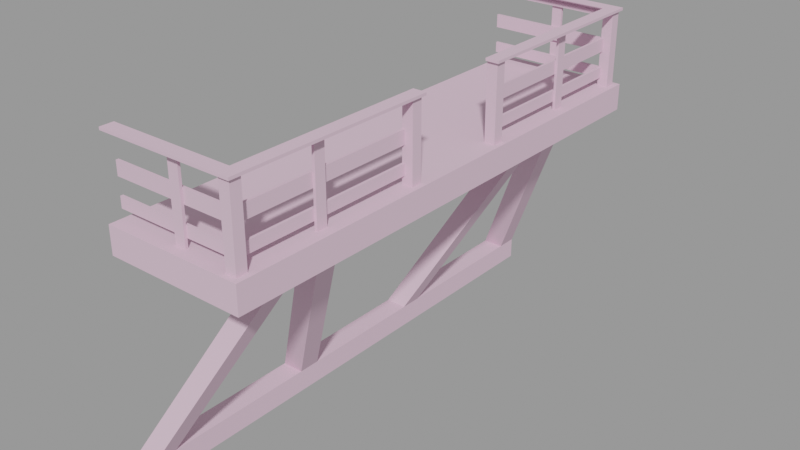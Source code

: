 # Source: truss004.blend  (saved by Blender 2.92.15; exported with 4.5.12 LTS)
import bpy
from mathutils import Matrix  # noqa: F401  (used for matrix-valued properties, if any)

bpy.ops.wm.read_factory_settings(use_empty=True)
scene = bpy.context.scene
scene.name = 'truss004.qc'

# ---- collections
col_truss004 = bpy.data.collections.new('truss004'); scene.collection.children.link(col_truss004)

# ---- materials (node trees are filled in below, after node groups)
mat_truss004 = bpy.data.materials.new('truss004')
mat_truss004.use_transparent_shadow = False
mat_truss004.diffuse_color = (0.7455, 0.5192, 0.6501, 1.0)

# ---- material node trees

# ---- meshes
me_truss004_reference = bpy.data.meshes.new('truss004_reference')
me_truss004_reference.from_pydata([(100.0, 180.0, 232.0), (92.0, 180.0, 176.0), (100.0, 180.0, 176.0), (92.0, 180.0, 232.0), (-8e-06, 180.0, 212.0), (92.0, 180.0, 202.0), (92.0, 180.0, 212.0), (-8e-06, 180.0, 202.0), (-8e-06, 182.0, 202.0), (92.0, 182.0, 202.0), (92.0, 182.0, 212.0), (-8e-06, 182.0, 212.0), (56.0, 184.0, 232.0), (56.0, 182.0, 176.0), (56.0, 184.0, 176.0), (56.0, 182.0, 232.0), (48.0, 184.0, 232.0), (48.0, 184.0, 176.0), (48.0, 182.0, 232.0), (48.0, 182.0, 176.0), (-8e-06, 182.0, 190.0), (92.0, 182.0, 182.0), (-8e-06, 182.0, 182.0), (92.0, 182.0, 190.0), (96.0, -124.0, 232.0), (96.0, -116.0, 176.0), (96.0, -116.0, 232.0), (96.0, -124.0, 176.0), (-8e-06, 180.0, 190.0), (92.0, 180.0, 182.0), (92.0, 180.0, 190.0), (-8e-06, 180.0, 182.0), (-8e-06, 182.0, 232.0), (92.0, 182.0, 228.0), (-8e-06, 182.0, 228.0), (92.0, 182.0, 232.0), (94.0, -116.0, 176.0), (94.0, -124.0, 232.0), (94.0, -116.0, 232.0), (94.0, -124.0, 176.0), (-8e-06, 180.0, 232.0), (92.0, 180.0, 228.0), (-8e-06, 180.0, 228.0), (-8e-06, 190.0, 234.0), (92.0, 190.0, 232.0), (-8e-06, 190.0, 232.0), (92.0, 190.0, 234.0), (-8e-06, 180.0, 234.0), (92.0, 180.0, 234.0), (16.0, -184.0, 156.0), (-8e-06, 184.0, 156.0), (16.0, 184.0, 156.0), (8e-06, -184.0, 156.0), (92.0, -38.0, 232.0), (92.0, -46.0, 176.0), (92.0, -46.0, 232.0), (92.0, -38.0, 176.0), (16.0, -184.0, 172.0), (16.0, 184.0, 172.0), (80.0, -120.0, 172.0), (16.0, -176.0, 16.0), (8e-06, -176.0, 16.0), (96.0, -120.0, 172.0), (16.0, -192.0, 16.0), (96.0, -136.0, 172.0), (80.0, -136.0, 172.0), (8e-06, -192.0, 16.0), (104.0, -184.0, 156.0), (8e-06, -192.0, 156.0), (104.0, -192.0, 156.0), (104.0, -184.0, 172.0), (104.0, -192.0, 172.0), (8e-06, -192.0, 172.0), (100.0, -46.0, 176.0), (100.0, -38.0, 232.0), (100.0, -46.0, 232.0), (100.0, -38.0, 176.0), (8e-06, -184.0, 172.0), (16.0, 192.0, 16.0), (-8e-06, 192.0, 8e-06), (-8e-06, 192.0, 16.0), (16.0, 192.0, 8e-06), (16.0, -192.0, 16.0), (16.0, -192.0, -8e-06), (8e-06, -192.0, -8e-06), (104.0, 192.0, 172.0), (8e-06, -192.0, 172.0), (-8e-06, 192.0, 172.0), (104.0, -192.0, 172.0), (104.0, 192.0, 176.0), (104.0, -192.0, 176.0), (8e-06, -192.0, 176.0), (-8e-06, 192.0, 176.0), (104.0, 192.0, 156.0), (-8e-06, 192.0, 156.0), (104.0, 184.0, 156.0), (104.0, 184.0, 172.0), (-8e-06, 184.0, 172.0), (96.0, 184.0, 156.0), (104.0, -184.0, 156.0), (96.0, -184.0, 156.0), (104.0, 184.0, 156.0), (96.0, -184.0, 172.0), (96.0, 184.0, 172.0), (104.0, -184.0, 172.0), (104.0, 184.0, 172.0), (92.0, -46.0, 190.0), (94.0, -180.0, 190.0), (94.0, -46.0, 190.0), (92.0, -180.0, 190.0), (8e-06, -190.0, 232.0), (92.0, -190.0, 234.0), (8e-06, -190.0, 234.0), (92.0, -190.0, 232.0), (92.0, -180.0, 234.0), (8e-06, -180.0, 234.0), (8e-06, -180.0, 232.0), (92.0, -180.0, 232.0), (8e-06, -182.0, 202.0), (92.0, -182.0, 212.0), (8e-06, -182.0, 212.0), (92.0, -182.0, 202.0), (92.0, -180.0, 182.0), (94.0, -46.0, 182.0), (94.0, -180.0, 182.0), (92.0, -46.0, 182.0), (92.0, -180.0, 212.0), (8e-06, -180.0, 202.0), (8e-06, -180.0, 212.0), (92.0, -180.0, 202.0), (8e-06, -182.0, 182.0), (92.0, -182.0, 190.0), (8e-06, -182.0, 190.0), (92.0, -182.0, 182.0), (8e-06, -180.0, 182.0), (8e-06, -180.0, 190.0), (100.0, -180.0, 176.0), (100.0, -180.0, 232.0), (92.0, -180.0, 176.0), (100.0, -188.0, 176.0), (100.0, -188.0, 232.0), (92.0, -188.0, 176.0), (92.0, -188.0, 232.0), (8e-06, -182.0, 228.0), (92.0, -182.0, 232.0), (8e-06, -182.0, 232.0), (92.0, -182.0, 228.0), (8e-06, -180.0, 228.0), (92.0, -180.0, 228.0), (56.0, -184.0, 176.0), (56.0, -182.0, 232.0), (56.0, -184.0, 232.0), (56.0, -182.0, 176.0), (48.0, -184.0, 176.0), (48.0, -184.0, 232.0), (48.0, -182.0, 176.0), (48.0, -182.0, 232.0), (-8e-06, 176.0, 16.0), (96.0, 120.0, 172.0), (80.0, 120.0, 172.0), (16.0, 176.0, 16.0), (96.0, 136.0, 172.0), (16.0, 192.0, 16.0), (80.0, 136.0, 172.0), (3e-06, -64.0, 16.0), (16.0, -64.0, 16.0), (96.0, -104.0, 172.0), (16.0, -48.0, 16.0), (2e-06, -48.0, 16.0), (80.0, -104.0, 172.0), (16.0, 64.0, 16.0), (-3e-06, 64.0, 16.0), (16.0, 48.0, 16.0), (96.0, 104.0, 172.0), (80.0, 104.0, 172.0), (-2e-06, 48.0, 16.0), (100.0, 38.0, 232.0), (92.0, 38.0, 176.0), (100.0, 38.0, 176.0), (92.0, 38.0, 232.0), (100.0, 46.0, 232.0), (100.0, 46.0, 176.0), (92.0, 46.0, 232.0), (92.0, 46.0, 176.0), (92.0, 36.0, 234.0), (92.0, 36.0, 232.0), (102.0, 190.0, 234.0), (102.0, 190.0, 232.0), (102.0, 36.0, 234.0), (102.0, 36.0, 232.0), (92.0, 46.0, 228.0), (92.0, -46.0, 212.0), (94.0, -180.0, 212.0), (94.0, -46.0, 212.0), (94.0, 46.0, 232.0), (94.0, 180.0, 228.0), (94.0, 180.0, 232.0), (94.0, 46.0, 228.0), (92.0, 46.0, 212.0), (92.0, 46.0, 202.0), (94.0, -46.0, 202.0), (94.0, -180.0, 202.0), (92.0, -46.0, 202.0), (94.0, 46.0, 212.0), (94.0, 180.0, 202.0), (94.0, 180.0, 212.0), (94.0, 46.0, 202.0), (92.0, 46.0, 190.0), (92.0, 46.0, 182.0), (94.0, 46.0, 190.0), (94.0, 180.0, 182.0), (94.0, 180.0, 190.0), (94.0, 46.0, 182.0), (94.0, 124.0, 232.0), (96.0, 124.0, 176.0), (94.0, 124.0, 176.0), (96.0, 124.0, 232.0), (94.0, 116.0, 232.0), (94.0, 116.0, 176.0), (96.0, 116.0, 232.0), (96.0, 116.0, 176.0), (92.0, -36.0, 232.0), (92.0, -36.0, 234.0), (102.0, -190.0, 232.0), (102.0, -190.0, 234.0), (102.0, -36.0, 232.0), (102.0, -36.0, 234.0), (92.0, -46.0, 228.0), (94.0, -180.0, 232.0), (94.0, -46.0, 228.0), (94.0, -46.0, 232.0), (94.0, -180.0, 228.0), (100.0, 188.0, 232.0), (100.0, 188.0, 176.0), (92.0, 188.0, 232.0), (92.0, 188.0, 176.0)], [], [(0, 1, 2), (0, 3, 1), (4, 5, 6), (4, 7, 5), (5, 8, 9), (5, 7, 8), (4, 10, 11), (4, 6, 10), (12, 13, 14), (12, 15, 13), (16, 14, 17), (16, 12, 14), (18, 13, 15), (18, 19, 13), (18, 17, 19), (18, 16, 17), (20, 21, 22), (20, 23, 21), (24, 25, 26), (24, 27, 25), (28, 29, 30), (28, 31, 29), (29, 22, 21), (29, 31, 22), (28, 23, 20), (28, 30, 23), (32, 33, 34), (32, 35, 33), (36, 37, 38), (36, 39, 37), (40, 41, 3), (40, 42, 41), (41, 34, 33), (41, 42, 34), (43, 44, 45), (43, 46, 44), (47, 46, 43), (47, 48, 46), (47, 3, 48), (47, 40, 3), (3, 45, 44), (3, 40, 45), (49, 50, 51), (49, 52, 50), (53, 54, 55), (53, 56, 54), (57, 51, 58), (57, 49, 51), (59, 60, 61), (59, 62, 60), (62, 63, 60), (62, 64, 63), (65, 63, 64), (65, 66, 63), (59, 66, 65), (59, 61, 66), (67, 68, 52), (67, 69, 68), (70, 69, 67), (70, 71, 69), (72, 69, 71), (72, 68, 69), (73, 74, 75), (73, 76, 74), (77, 67, 52), (77, 70, 67), (78, 79, 80), (78, 81, 79), (54, 75, 55), (54, 73, 75), (82, 81, 78), (82, 83, 81), (82, 80, 66), (82, 78, 80), (83, 79, 81), (83, 84, 79), (66, 83, 82), (66, 84, 83), (85, 86, 87), (85, 88, 86), (89, 88, 85), (89, 90, 88), (91, 88, 90), (91, 86, 88), (92, 90, 89), (92, 91, 90), (92, 85, 87), (92, 89, 85), (93, 50, 94), (93, 95, 50), (85, 95, 93), (85, 96, 95), (97, 95, 96), (97, 50, 95), (76, 53, 74), (76, 56, 53), (87, 93, 94), (87, 85, 93), (98, 99, 100), (98, 101, 99), (102, 98, 100), (102, 103, 98), (104, 101, 105), (104, 99, 101), (106, 107, 108), (106, 109, 107), (110, 111, 112), (110, 113, 111), (112, 114, 115), (112, 111, 114), (114, 116, 115), (114, 117, 116), (113, 116, 117), (113, 110, 116), (118, 119, 120), (118, 121, 119), (122, 123, 124), (122, 125, 123), (126, 127, 128), (126, 129, 127), (121, 127, 129), (121, 118, 127), (120, 126, 128), (120, 119, 126), (130, 131, 132), (130, 133, 131), (107, 123, 108), (107, 124, 123), (109, 134, 135), (109, 122, 134), (133, 134, 122), (133, 130, 134), (132, 109, 135), (132, 131, 109), (136, 117, 137), (136, 138, 117), (139, 137, 140), (139, 136, 137), (117, 141, 142), (117, 138, 141), (141, 140, 142), (141, 139, 140), (143, 144, 145), (143, 146, 144), (125, 109, 106), (125, 122, 109), (117, 147, 116), (117, 148, 147), (146, 147, 148), (146, 143, 147), (149, 150, 151), (149, 152, 150), (153, 151, 154), (153, 149, 151), (150, 155, 156), (150, 152, 155), (155, 154, 156), (155, 153, 154), (157, 158, 159), (157, 160, 158), (160, 161, 158), (160, 162, 161), (161, 80, 163), (161, 162, 80), (163, 157, 159), (163, 80, 157), (164, 62, 59), (164, 165, 62), (165, 166, 62), (165, 167, 166), (166, 168, 169), (166, 167, 168), (169, 164, 59), (169, 168, 164), (159, 170, 171), (159, 158, 170), (158, 172, 170), (158, 173, 172), (174, 172, 173), (174, 175, 172), (159, 175, 174), (159, 171, 175), (176, 177, 178), (176, 179, 177), (180, 178, 181), (180, 176, 178), (182, 177, 179), (182, 183, 177), (182, 181, 183), (182, 180, 181), (184, 44, 185), (184, 46, 44), (186, 44, 46), (186, 187, 44), (188, 187, 186), (188, 189, 187), (187, 185, 44), (187, 189, 185), (184, 189, 188), (184, 185, 189), (188, 46, 184), (188, 186, 46), (182, 41, 190), (182, 3, 41), (191, 192, 193), (191, 126, 192), (194, 195, 196), (194, 197, 195), (195, 190, 41), (195, 197, 190), (198, 5, 199), (198, 6, 5), (129, 200, 201), (129, 202, 200), (203, 204, 205), (203, 206, 204), (204, 199, 5), (204, 206, 199), (203, 6, 198), (203, 205, 6), (207, 29, 208), (207, 30, 29), (192, 200, 193), (192, 201, 200), (209, 210, 211), (209, 212, 210), (210, 208, 29), (210, 212, 208), (209, 30, 207), (209, 211, 30), (213, 214, 215), (213, 216, 214), (217, 215, 218), (217, 213, 215), (219, 214, 216), (219, 220, 214), (219, 218, 220), (219, 217, 218), (221, 111, 222), (221, 113, 111), (111, 223, 224), (111, 113, 223), (224, 225, 226), (224, 223, 225), (113, 225, 223), (113, 221, 225), (226, 221, 222), (226, 225, 221), (222, 224, 226), (222, 111, 224), (227, 117, 55), (227, 148, 117), (202, 126, 191), (202, 129, 126), (228, 229, 230), (228, 231, 229), (148, 229, 231), (148, 227, 229), (39, 24, 37), (39, 27, 24), (232, 2, 233), (232, 0, 2), (234, 1, 3), (234, 235, 1), (234, 233, 235), (234, 232, 233), (11, 9, 8), (11, 10, 9), (25, 38, 26), (25, 36, 38)])
me_truss004_reference.polygons.foreach_set('use_smooth', [True] * 270)
_k = set([(0, 2), (1, 3), (1, 234), (3, 41), (3, 45), (4, 6), (4, 10), (5, 6), (5, 7), (5, 8), (5, 198), (5, 199), (6, 198), (6, 203), (8, 9), (9, 11), (10, 11), (12, 14), (13, 15), (13, 18), (16, 17), (18, 19), (20, 21), (20, 23), (21, 22), (22, 29), (23, 28), (24, 25), (24, 27), (25, 26), (28, 30), (29, 30), (29, 31), (29, 207), (29, 208), (30, 207), (30, 209), (32, 33), (33, 34), (34, 41), (36, 38), (37, 39), (41, 42), (41, 190), (43, 44), (43, 46), (44, 45), (44, 46), (44, 185), (44, 187), (46, 47), (46, 184), (46, 186), (47, 48), (49, 51), (50, 95), (52, 67), (53, 54), (53, 56), (54, 55), (59, 61), (59, 62), (59, 66), (59, 164), (60, 62), (62, 165), (63, 64), (63, 65), (65, 66), (66, 82), (67, 69), (67, 70), (68, 69), (69, 71), (73, 75), (74, 76), (78, 80), (78, 81), (78, 82), (79, 81), (79, 83), (80, 161), (80, 163), (81, 83), (82, 83), (83, 84), (85, 87), (85, 88), (85, 89), (85, 92), (85, 93), (86, 88), (88, 90), (89, 90), (89, 92), (90, 91), (93, 94), (93, 95), (95, 96), (98, 100), (98, 102), (99, 101), (106, 107), (106, 109), (107, 108), (109, 122), (109, 125), (109, 132), (109, 135), (110, 111), (110, 113), (111, 112), (111, 113), (111, 222), (111, 224), (112, 114), (113, 116), (113, 221), (113, 223), (114, 115), (117, 138), (117, 141), (117, 147), (117, 148), (117, 227), (118, 119), (118, 121), (119, 120), (120, 126), (121, 127), (122, 123), (122, 125), (122, 134), (123, 124), (126, 128), (126, 129), (126, 191), (126, 202), (127, 129), (129, 200), (129, 202), (130, 131), (130, 133), (131, 132), (133, 134), (136, 137), (139, 140), (141, 142), (143, 144), (143, 146), (146, 147), (147, 148), (148, 227), (148, 229), (149, 151), (150, 152), (150, 155), (153, 154), (155, 156), (157, 159), (157, 163), (158, 159), (158, 160), (158, 170), (159, 171), (159, 175), (161, 162), (164, 169), (166, 167), (166, 168), (168, 169), (172, 173), (172, 174), (174, 175), (176, 178), (177, 179), (177, 182), (180, 181), (182, 183), (184, 185), (184, 188), (185, 189), (186, 187), (186, 188), (187, 189), (188, 189), (190, 195), (191, 192), (192, 193), (195, 197), (199, 204), (200, 201), (203, 205), (204, 206), (208, 210), (209, 211), (210, 212), (213, 215), (214, 216), (214, 219), (217, 218), (219, 220), (221, 222), (221, 225), (222, 226), (223, 224), (223, 225), (224, 226), (225, 226), (229, 231), (232, 233), (234, 235)])
me_truss004_reference.attributes.new('sharp_edge', 'BOOLEAN', 'EDGE').data.foreach_set('value', [ (min(e.vertices), max(e.vertices)) in _k for e in me_truss004_reference.edges])
_uv = me_truss004_reference.uv_layers.new(name='UVMap')
_uv.uv.foreach_set('vector', [0.9386, 0.356, 0.927, 0.2526, 0.9386, 0.2526, 0.9386, 0.356, 0.927, 0.356, 0.927, 0.2526, 0.6613, 0.01725, 0.6865, 0.2509, 0.6613, 0.2509, 0.6613, 0.01725, 0.6865, 0.01725, 0.6865, 0.2509, 0.6865, 0.2509, 0.6901, 0.01725, 0.6901, 0.2509, 0.6865, 0.2509, 0.6865, 0.01725, 0.6901, 0.01725, 0.6613, 0.01725, 0.6577, 0.2509, 0.6577, 0.01725, 0.6613, 0.01725, 0.6613, 0.2509, 0.6577, 0.2509, 0.971, 0.356, 0.9684, 0.2526, 0.971, 0.2526, 0.971, 0.356, 0.9684, 0.356, 0.9684, 0.2526, 0.9853, 0.356, 0.971, 0.2526, 0.9853, 0.2526, 0.9853, 0.356, 0.971, 0.356, 0.971, 0.2526, 0.9541, 0.356, 0.9684, 0.2526, 0.9684, 0.356, 0.9541, 0.356, 0.9541, 0.2526, 0.9684, 0.2526, 0.9541, 0.356, 0.9515, 0.2526, 0.9541, 0.2526, 0.9541, 0.356, 0.9515, 0.356, 0.9515, 0.2526, 0.7387, 0.01725, 0.7191, 0.2509, 0.7191, 0.01725, 0.7387, 0.01725, 0.7387, 0.2509, 0.7191, 0.2509, 0.7582, 0.356, 0.7725, 0.2526, 0.7725, 0.356, 0.7582, 0.356, 0.7582, 0.2526, 0.7725, 0.2526, 0.6958, 0.01725, 0.7154, 0.2509, 0.6958, 0.2509, 0.6958, 0.01725, 0.7154, 0.01725, 0.7154, 0.2509, 0.7154, 0.2509, 0.7191, 0.01725, 0.7191, 0.2509, 0.7154, 0.2509, 0.7154, 0.01725, 0.7191, 0.01725, 0.6958, 0.01725, 0.6922, 0.2509, 0.6922, 0.01725, 0.6958, 0.01725, 0.6958, 0.2509, 0.6922, 0.2509, 0.7759, 0.01725, 0.767, 0.2509, 0.767, 0.01725, 0.7759, 0.01725, 0.7759, 0.2509, 0.767, 0.2509, 0.7413, 0.2526, 0.7556, 0.356, 0.7413, 0.356, 0.7413, 0.2526, 0.7556, 0.2526, 0.7556, 0.356, 0.7796, 0.01725, 0.7885, 0.2509, 0.7796, 0.2509, 0.7796, 0.01725, 0.7885, 0.01725, 0.7885, 0.2509, 0.7885, 0.2509, 0.7923, 0.01725, 0.7923, 0.2509, 0.7885, 0.2509, 0.7885, 0.01725, 0.7923, 0.01725, 0.3966, 0.01725, 0.3929, 0.2509, 0.3929, 0.01725, 0.3966, 0.01725, 0.3966, 0.2509, 0.3929, 0.2509, 0.4217, 0.01725, 0.3966, 0.2509, 0.3966, 0.01725, 0.4217, 0.01725, 0.4217, 0.2509, 0.3966, 0.2509, 0.4217, 0.01725, 0.4253, 0.2509, 0.4217, 0.2509, 0.4217, 0.01725, 0.4253, 0.01725, 0.4253, 0.2509, 0.4253, 0.2509, 0.4505, 0.01725, 0.4505, 0.2509, 0.4253, 0.2509, 0.4253, 0.01725, 0.4505, 0.01725, 0.5656, 0.9933, 0.5445, 0.3764, 0.5656, 0.3764, 0.5656, 0.9933, 0.5445, 0.9933, 0.5445, 0.3764, 0.7737, 0.356, 0.7853, 0.2526, 0.7853, 0.356, 0.7737, 0.356, 0.7737, 0.2526, 0.7853, 0.2526, 0.5867, 0.9933, 0.5656, 0.3764, 0.5867, 0.3764, 0.5867, 0.9933, 0.5656, 0.9933, 0.5656, 0.3764, 0.4763, 0.9807, 0.4585, 0.7181, 0.4765, 0.7078, 0.4763, 0.9807, 0.4583, 0.991, 0.4585, 0.7181, 0.4583, 0.991, 0.439, 0.7109, 0.4585, 0.7181, 0.4583, 0.991, 0.4391, 0.9838, 0.439, 0.7109, 0.4212, 0.9735, 0.439, 0.7109, 0.4391, 0.9838, 0.4212, 0.9735, 0.421, 0.7006, 0.439, 0.7109, 0.4017, 0.9807, 0.421, 0.7006, 0.4212, 0.9735, 0.4017, 0.9807, 0.4018, 0.7078, 0.421, 0.7006, 0.393, 0.6972, 0.383, 0.519, 0.393, 0.519, 0.393, 0.6972, 0.383, 0.6972, 0.383, 0.519, 0.6227, 0.3562, 0.6109, 0.3324, 0.6227, 0.3324, 0.6227, 0.3562, 0.6109, 0.3562, 0.6109, 0.3324, 0.359, 0.519, 0.383, 0.6972, 0.359, 0.6972, 0.359, 0.519, 0.383, 0.519, 0.383, 0.6972, 0.7969, 0.2526, 0.8085, 0.356, 0.7969, 0.356, 0.7969, 0.2526, 0.8085, 0.2526, 0.8085, 0.356, 0.417, 0.519, 0.393, 0.6972, 0.393, 0.519, 0.417, 0.519, 0.417, 0.6972, 0.393, 0.6972, 0.6281, 0.3066, 0.6503, 0.2844, 0.6503, 0.3066, 0.6281, 0.3066, 0.6281, 0.2844, 0.6503, 0.2844, 0.7853, 0.2526, 0.7969, 0.356, 0.7853, 0.356, 0.7853, 0.2526, 0.7969, 0.2526, 0.7969, 0.356, 0.5215, 0.9933, 0.5013, 0.3764, 0.5215, 0.3764, 0.5215, 0.9933, 0.5013, 0.9933, 0.5013, 0.3764, 0.5215, 0.9933, 0.5417, 0.3764, 0.5417, 0.9933, 0.5215, 0.9933, 0.5215, 0.3764, 0.5417, 0.3764, 0.5013, 0.9933, 0.4812, 0.3764, 0.5013, 0.3764, 0.5013, 0.9933, 0.4812, 0.9933, 0.4812, 0.3764, 0.6281, 0.3314, 0.6503, 0.3092, 0.6503, 0.3314, 0.6281, 0.3314, 0.6281, 0.3092, 0.6503, 0.3092, 0.8152, 0.3764, 0.6482, 0.9933, 0.6482, 0.3764, 0.8152, 0.3764, 0.8152, 0.9933, 0.6482, 0.9933, 0.9887, 0.9933, 0.9951, 0.3764, 0.9951, 0.9933, 0.9887, 0.9933, 0.9887, 0.3764, 0.9951, 0.3764, 0.8181, 0.3735, 0.9855, 0.3671, 0.9855, 0.3735, 0.8181, 0.3735, 0.8181, 0.3671, 0.9855, 0.3671, 0.8185, 0.9933, 0.9856, 0.3764, 0.9856, 0.9933, 0.8185, 0.9933, 0.8185, 0.3764, 0.9856, 0.3764, 0.9855, 0.3658, 0.8181, 0.3593, 0.9855, 0.3593, 0.9855, 0.3658, 0.8181, 0.3658, 0.8181, 0.3593, 0.4534, 0.6972, 0.4434, 0.519, 0.4534, 0.519, 0.4534, 0.6972, 0.4434, 0.6972, 0.4434, 0.519, 0.6103, 0.3562, 0.5984, 0.3324, 0.6103, 0.3324, 0.6103, 0.3562, 0.5984, 0.3562, 0.5984, 0.3324, 0.4194, 0.519, 0.4434, 0.6972, 0.4194, 0.6972, 0.4194, 0.519, 0.4434, 0.519, 0.4434, 0.6972, 0.8085, 0.2526, 0.8202, 0.356, 0.8085, 0.356, 0.8085, 0.2526, 0.8202, 0.2526, 0.8202, 0.356, 0.4774, 0.519, 0.4534, 0.6972, 0.4534, 0.519, 0.4774, 0.519, 0.4774, 0.6972, 0.4534, 0.6972, 0.6122, 0.3764, 0.6221, 0.9933, 0.6122, 0.9933, 0.6122, 0.3764, 0.6221, 0.3764, 0.6221, 0.9933, 0.5888, 0.9933, 0.6122, 0.3764, 0.6122, 0.9933, 0.5888, 0.9933, 0.5888, 0.3764, 0.6122, 0.3764, 0.6456, 0.9933, 0.6221, 0.3764, 0.6455, 0.3764, 0.6456, 0.9933, 0.6221, 0.9933, 0.6221, 0.3764, 0.9221, 0.01725, 0.9196, 0.2509, 0.9196, 0.01725, 0.9221, 0.01725, 0.9221, 0.2509, 0.9196, 0.2509, 0.3664, 0.01725, 0.3628, 0.2509, 0.3628, 0.01725, 0.3664, 0.01725, 0.3664, 0.2509, 0.3628, 0.2509, 0.3628, 0.01725, 0.3377, 0.2509, 0.3377, 0.01725, 0.3628, 0.01725, 0.3628, 0.2509, 0.3377, 0.2509, 0.3377, 0.2509, 0.3341, 0.01725, 0.3377, 0.01725, 0.3377, 0.2509, 0.3341, 0.2509, 0.3341, 0.01725, 0.3664, 0.2509, 0.3916, 0.01725, 0.3916, 0.2509, 0.3664, 0.2509, 0.3664, 0.01725, 0.3916, 0.01725, 0.5789, 0.01725, 0.5537, 0.2509, 0.5537, 0.01725, 0.5789, 0.01725, 0.5789, 0.2509, 0.5537, 0.2509, 0.9356, 0.2509, 0.9381, 0.01725, 0.9381, 0.2509, 0.9356, 0.2509, 0.9356, 0.01725, 0.9381, 0.01725, 0.5501, 0.2509, 0.5249, 0.01725, 0.5501, 0.01725, 0.5501, 0.2509, 0.5249, 0.2509, 0.5249, 0.01725, 0.5789, 0.2509, 0.5825, 0.01725, 0.5825, 0.2509, 0.5789, 0.2509, 0.5789, 0.01725, 0.5825, 0.01725, 0.5537, 0.01725, 0.5501, 0.2509, 0.5501, 0.01725, 0.5537, 0.01725, 0.5537, 0.2509, 0.5501, 0.2509, 0.6076, 0.01725, 0.588, 0.2509, 0.588, 0.01725, 0.6076, 0.01725, 0.6076, 0.2509, 0.588, 0.2509, 0.9516, 0.2509, 0.9381, 0.01725, 0.9516, 0.01725, 0.9516, 0.2509, 0.9381, 0.2509, 0.9381, 0.01725, 0.6309, 0.2509, 0.6112, 0.01725, 0.6309, 0.01725, 0.6309, 0.2509, 0.6112, 0.2509, 0.6112, 0.01725, 0.6076, 0.2509, 0.6112, 0.01725, 0.6112, 0.2509, 0.6076, 0.2509, 0.6076, 0.01725, 0.6112, 0.01725, 0.588, 0.01725, 0.5844, 0.2509, 0.5844, 0.01725, 0.588, 0.01725, 0.588, 0.2509, 0.5844, 0.2509, 0.6913, 0.2526, 0.7029, 0.356, 0.6913, 0.356, 0.6913, 0.2526, 0.7029, 0.2526, 0.7029, 0.356, 0.6797, 0.2526, 0.6913, 0.356, 0.6797, 0.356, 0.6797, 0.2526, 0.6913, 0.2526, 0.6913, 0.356, 0.6565, 0.356, 0.6681, 0.2526, 0.6681, 0.356, 0.6565, 0.356, 0.6565, 0.2526, 0.6681, 0.2526, 0.6681, 0.2526, 0.6797, 0.356, 0.6681, 0.356, 0.6681, 0.2526, 0.6797, 0.2526, 0.6797, 0.356, 0.7621, 0.01725, 0.7532, 0.2509, 0.7532, 0.01725, 0.7621, 0.01725, 0.7621, 0.2509, 0.7532, 0.2509, 0.9356, 0.01725, 0.9221, 0.2509, 0.9221, 0.01725, 0.9356, 0.01725, 0.9356, 0.2509, 0.9221, 0.2509, 0.7495, 0.2509, 0.7406, 0.01725, 0.7495, 0.01725, 0.7495, 0.2509, 0.7406, 0.2509, 0.7406, 0.01725, 0.7621, 0.2509, 0.7658, 0.01725, 0.7658, 0.2509, 0.7621, 0.2509, 0.7621, 0.01725, 0.7658, 0.01725, 0.7212, 0.2526, 0.7239, 0.356, 0.7212, 0.356, 0.7212, 0.2526, 0.7239, 0.2526, 0.7239, 0.356, 0.707, 0.2526, 0.7212, 0.356, 0.707, 0.356, 0.707, 0.2526, 0.7212, 0.2526, 0.7212, 0.356, 0.7239, 0.356, 0.7382, 0.2526, 0.7382, 0.356, 0.7239, 0.356, 0.7239, 0.2526, 0.7382, 0.2526, 0.7043, 0.2526, 0.707, 0.356, 0.7043, 0.356, 0.7043, 0.2526, 0.707, 0.2526, 0.707, 0.356, 0.1898, 0.7078, 0.2079, 0.991, 0.1899, 0.9807, 0.1898, 0.7078, 0.2077, 0.7181, 0.2079, 0.991, 0.2077, 0.7181, 0.2271, 0.9838, 0.2079, 0.991, 0.2077, 0.7181, 0.2272, 0.7109, 0.2271, 0.9838, 0.2271, 0.9838, 0.2452, 0.7006, 0.2451, 0.9735, 0.2271, 0.9838, 0.2272, 0.7109, 0.2452, 0.7006, 0.1704, 0.9735, 0.1898, 0.7078, 0.1899, 0.9807, 0.1704, 0.9735, 0.1706, 0.7006, 0.1898, 0.7078, 0.3434, 0.7078, 0.3616, 0.991, 0.3436, 0.9807, 0.3434, 0.7078, 0.3614, 0.7181, 0.3616, 0.991, 0.3614, 0.7181, 0.3807, 0.9838, 0.3616, 0.991, 0.3614, 0.7181, 0.3809, 0.7109, 0.3807, 0.9838, 0.3807, 0.9838, 0.3989, 0.7006, 0.3987, 0.9735, 0.3807, 0.9838, 0.3809, 0.7109, 0.3989, 0.7006, 0.3241, 0.9735, 0.3434, 0.7078, 0.3436, 0.9807, 0.3241, 0.9735, 0.3242, 0.7006, 0.3434, 0.7078, 0.3221, 0.9807, 0.3042, 0.7181, 0.3222, 0.7078, 0.3221, 0.9807, 0.3041, 0.991, 0.3042, 0.7181, 0.3041, 0.991, 0.2848, 0.7109, 0.3042, 0.7181, 0.3041, 0.991, 0.2849, 0.9838, 0.2848, 0.7109, 0.2669, 0.9735, 0.2848, 0.7109, 0.2849, 0.9838, 0.2669, 0.9735, 0.2668, 0.7006, 0.2848, 0.7109, 0.2475, 0.9807, 0.2668, 0.7006, 0.2669, 0.9735, 0.2475, 0.9807, 0.2476, 0.7078, 0.2668, 0.7006, 0.8561, 0.356, 0.8445, 0.2526, 0.8561, 0.2526, 0.8561, 0.356, 0.8445, 0.356, 0.8445, 0.2526, 0.8677, 0.356, 0.8561, 0.2526, 0.8677, 0.2526, 0.8677, 0.356, 0.8561, 0.356, 0.8561, 0.2526, 0.8329, 0.356, 0.8445, 0.2526, 0.8445, 0.356, 0.8329, 0.356, 0.8329, 0.2526, 0.8445, 0.2526, 0.8329, 0.356, 0.8213, 0.2526, 0.8329, 0.2526, 0.8329, 0.356, 0.8213, 0.356, 0.8213, 0.2526, 0.4875, 0.2509, 0.4896, 0.01725, 0.4896, 0.2509, 0.4875, 0.2509, 0.4875, 0.01725, 0.4896, 0.01725, 0.6263, 0.3558, 0.6511, 0.3508, 0.6511, 0.3558, 0.6263, 0.3558, 0.6263, 0.3508, 0.6511, 0.3508, 0.5068, 0.2509, 0.5046, 0.01725, 0.5068, 0.01725, 0.5068, 0.2509, 0.5046, 0.2509, 0.5046, 0.01725, 0.5046, 0.01725, 0.4896, 0.2509, 0.4896, 0.01725, 0.5046, 0.01725, 0.5046, 0.2509, 0.4896, 0.2509, 0.6263, 0.345, 0.6511, 0.3401, 0.6511, 0.345, 0.6263, 0.345, 0.6263, 0.3401, 0.6511, 0.3401, 0.5068, 0.2509, 0.5218, 0.01725, 0.5218, 0.2509, 0.5068, 0.2509, 0.5068, 0.01725, 0.5218, 0.01725, 0.8095, 0.2509, 0.8156, 0.01725, 0.8156, 0.2509, 0.8095, 0.2509, 0.8095, 0.01725, 0.8156, 0.01725, 0.881, 0.01725, 0.8785, 0.2509, 0.8785, 0.01725, 0.881, 0.01725, 0.881, 0.2509, 0.8785, 0.2509, 0.8242, 0.2509, 0.8181, 0.01725, 0.8242, 0.01725, 0.8242, 0.2509, 0.8181, 0.2509, 0.8181, 0.01725, 0.8181, 0.01725, 0.8156, 0.2509, 0.8156, 0.01725, 0.8181, 0.01725, 0.8181, 0.2509, 0.8156, 0.2509, 0.8402, 0.2509, 0.8574, 0.01725, 0.8574, 0.2509, 0.8402, 0.2509, 0.8402, 0.01725, 0.8574, 0.01725, 0.8982, 0.2509, 0.9007, 0.01725, 0.9007, 0.2509, 0.8982, 0.2509, 0.8982, 0.01725, 0.9007, 0.01725, 0.8772, 0.2509, 0.8599, 0.01725, 0.8772, 0.01725, 0.8772, 0.2509, 0.8599, 0.2509, 0.8599, 0.01725, 0.8599, 0.01725, 0.8574, 0.2509, 0.8574, 0.01725, 0.8599, 0.01725, 0.8599, 0.2509, 0.8574, 0.2509, 0.8377, 0.2509, 0.8402, 0.01725, 0.8402, 0.2509, 0.8377, 0.2509, 0.8377, 0.01725, 0.8402, 0.01725, 0.9557, 0.2509, 0.9691, 0.01725, 0.9691, 0.2509, 0.9557, 0.2509, 0.9557, 0.01725, 0.9691, 0.01725, 0.918, 0.2509, 0.9007, 0.01725, 0.918, 0.01725, 0.918, 0.2509, 0.9007, 0.2509, 0.9007, 0.01725, 0.9851, 0.2509, 0.9716, 0.01725, 0.9851, 0.01725, 0.9851, 0.2509, 0.9716, 0.2509, 0.9716, 0.01725, 0.9716, 0.01725, 0.9691, 0.2509, 0.9691, 0.01725, 0.9716, 0.01725, 0.9716, 0.2509, 0.9691, 0.2509, 0.9532, 0.2509, 0.9557, 0.01725, 0.9557, 0.2509, 0.9532, 0.2509, 0.9532, 0.01725, 0.9557, 0.01725, 0.8713, 0.356, 0.8687, 0.2526, 0.8713, 0.2526, 0.8713, 0.356, 0.8687, 0.356, 0.8687, 0.2526, 0.8856, 0.356, 0.8713, 0.2526, 0.8856, 0.2526, 0.8856, 0.356, 0.8713, 0.356, 0.8713, 0.2526, 0.8882, 0.356, 0.9025, 0.2526, 0.9025, 0.356, 0.8882, 0.356, 0.8882, 0.2526, 0.9025, 0.2526, 0.8882, 0.356, 0.8856, 0.2526, 0.8882, 0.2526, 0.8882, 0.356, 0.8856, 0.356, 0.8856, 0.2526, 0.4696, 0.01725, 0.4674, 0.2509, 0.4674, 0.01725, 0.4696, 0.01725, 0.4696, 0.2509, 0.4674, 0.2509, 0.6263, 0.3504, 0.6511, 0.3454, 0.6511, 0.3504, 0.6263, 0.3504, 0.6263, 0.3454, 0.6511, 0.3454, 0.4868, 0.2509, 0.4846, 0.01725, 0.4868, 0.01725, 0.4868, 0.2509, 0.4846, 0.2509, 0.4846, 0.01725, 0.4696, 0.2509, 0.4846, 0.01725, 0.4846, 0.2509, 0.4696, 0.2509, 0.4696, 0.01725, 0.4846, 0.01725, 0.6263, 0.3396, 0.6511, 0.3347, 0.6511, 0.3396, 0.6263, 0.3396, 0.6263, 0.3347, 0.6511, 0.3347, 0.4674, 0.01725, 0.4524, 0.2509, 0.4524, 0.01725, 0.4674, 0.01725, 0.4674, 0.2509, 0.4524, 0.2509, 0.8002, 0.01725, 0.794, 0.2509, 0.794, 0.01725, 0.8002, 0.01725, 0.8002, 0.2509, 0.794, 0.2509, 0.8982, 0.01725, 0.881, 0.2509, 0.881, 0.01725, 0.8982, 0.01725, 0.8982, 0.2509, 0.881, 0.2509, 0.8088, 0.2509, 0.8027, 0.01725, 0.8088, 0.01725, 0.8088, 0.2509, 0.8027, 0.2509, 0.8027, 0.01725, 0.8002, 0.2509, 0.8027, 0.01725, 0.8027, 0.2509, 0.8002, 0.2509, 0.8002, 0.01725, 0.8027, 0.01725, 0.7556, 0.2526, 0.7582, 0.356, 0.7556, 0.356, 0.7556, 0.2526, 0.7582, 0.2526, 0.7582, 0.356, 0.9502, 0.356, 0.9386, 0.2526, 0.9502, 0.2526, 0.9502, 0.356, 0.9386, 0.356, 0.9386, 0.2526, 0.9154, 0.356, 0.927, 0.2526, 0.927, 0.356, 0.9154, 0.356, 0.9154, 0.2526, 0.927, 0.2526, 0.9154, 0.356, 0.9038, 0.2526, 0.9154, 0.2526, 0.9154, 0.356, 0.9038, 0.356, 0.9038, 0.2526, 0.6577, 0.01725, 0.6326, 0.2509, 0.6326, 0.01725, 0.6577, 0.01725, 0.6577, 0.2509, 0.6326, 0.2509, 0.7387, 0.2526, 0.7413, 0.356, 0.7387, 0.356, 0.7387, 0.2526, 0.7413, 0.2526, 0.7413, 0.356])
me_truss004_reference.materials.append(mat_truss004)
me_truss004_reference.use_remesh_fix_poles = True
me_truss004_reference.use_remesh_preserve_attributes = False
me_truss004_reference.use_mirror_vertex_groups = False
me_truss004_reference.update()
me_truss004_reference.normals_split_custom_set([tuple(v) for v in zip(*[iter([0.0, -1.0, 0.0, 0.0, -1.0, 0.0, 0.0, -1.0, 0.0, 0.0, -1.0, 0.0, 0.0, -1.0, 0.0, 0.0, -1.0, 0.0, 0.0, -1.0, 0.0, 0.0, -1.0, 0.0, 0.0, -1.0, 0.0, 0.0, -1.0, 0.0, 0.0, -1.0, 0.0, 0.0, -1.0, 0.0, 0.0, 0.0, -1.0, 0.0, 0.0, -1.0, 0.0, 0.0, -1.0, 0.0, 0.0, -1.0, 0.0, 0.0, -1.0, 0.0, 0.0, -1.0, 0.0, 0.0, 1.0, 0.0, 0.0, 1.0, 0.0, 0.0, 1.0, 0.0, 0.0, 1.0, 0.0, 0.0, 1.0, 0.0, 0.0, 1.0, 1.0, 0.0, 0.0, 1.0, 0.0, 0.0, 1.0, 0.0, 0.0, 1.0, 0.0, 0.0, 1.0, 0.0, 0.0, 1.0, 0.0, 0.0, 0.0, 1.0, 0.0, 0.0, 1.0, 0.0, 0.0, 1.0, 0.0, 0.0, 1.0, 0.0, 0.0, 1.0, 0.0, 0.0, 1.0, 0.0, 0.0, -1.0, 0.0, 0.0, -1.0, 0.0, 0.0, -1.0, 0.0, 0.0, -1.0, 0.0, 0.0, -1.0, 0.0, 0.0, -1.0, 0.0, -1.0, 0.0, 0.0, -1.0, 0.0, 0.0, -1.0, 0.0, 0.0, -1.0, 0.0, 0.0, -1.0, 0.0, 0.0, -1.0, 0.0, 0.0, 0.0, 1.0, 0.0, 0.0, 1.0, 0.0, 0.0, 1.0, 0.0, 0.0, 1.0, 0.0, 0.0, 1.0, 0.0, 0.0, 1.0, 0.0, 1.0, 0.0, 0.0, 1.0, 0.0, 0.0, 1.0, 0.0, 0.0, 1.0, 0.0, 0.0, 1.0, 0.0, 0.0, 1.0, 0.0, 0.0, 0.0, -1.0, 0.0, 0.0, -1.0, 0.0, 0.0, -1.0, 0.0, 0.0, -1.0, 0.0, 0.0, -1.0, 0.0, 0.0, -1.0, 0.0, 0.0, 0.0, -1.0, 0.0, 0.0, -1.0, 0.0, 0.0, -1.0, 0.0, 0.0, -1.0, 0.0, 0.0, -1.0, 0.0, 0.0, -1.0, 0.0, 0.0, 1.0, 0.0, 0.0, 1.0, 0.0, 0.0, 1.0, 0.0, 0.0, 1.0, 0.0, 0.0, 1.0, 0.0, 0.0, 1.0, 0.0, 1.0, 0.0, 0.0, 1.0, 0.0, 0.0, 1.0, 0.0, 0.0, 1.0, 0.0, 0.0, 1.0, 0.0, 0.0, 1.0, 0.0, -1.0, 0.0, 0.0, -1.0, 0.0, 0.0, -1.0, 0.0, 0.0, -1.0, 0.0, 0.0, -1.0, 0.0, 0.0, -1.0, 0.0, 0.0, 0.0, -1.0, 0.0, 0.0, -1.0, 0.0, 0.0, -1.0, 0.0, 0.0, -1.0, 0.0, 0.0, -1.0, 0.0, 0.0, -1.0, 0.0, 0.0, 0.0, -1.0, 0.0, 0.0, -1.0, 0.0, 0.0, -1.0, 0.0, 0.0, -1.0, 0.0, 0.0, -1.0, 0.0, 0.0, -1.0, 0.0, 1.0, 0.0, 0.0, 1.0, 0.0, 0.0, 1.0, 0.0, 0.0, 1.0, 0.0, 0.0, 1.0, 0.0, 0.0, 1.0, 0.0, 0.0, 0.0, 1.0, 0.0, 0.0, 1.0, 0.0, 0.0, 1.0, 0.0, 0.0, 1.0, 0.0, 0.0, 1.0, 0.0, 0.0, 1.0, 0.0, -1.0, 0.0, 0.0, -1.0, 0.0, 0.0, -1.0, 0.0, 0.0, -1.0, 0.0, 0.0, -1.0, 0.0, 0.0, -1.0, 0.0, 0.0, 0.0, -1.0, 0.0, 0.0, -1.0, 0.0, 0.0, -1.0, 0.0, 0.0, -1.0, 0.0, 0.0, -1.0, 0.0, 0.0, -1.0, 0.0, 8.293e-08, -1.0, 0.0, 8.293e-08, -1.0, 0.0, 8.293e-08, -1.0, 0.0, 8.293e-08, -1.0, 0.0, 8.293e-08, -1.0, 0.0, 8.293e-08, -1.0, -1.0, 0.0, 0.0, -1.0, 0.0, 0.0, -1.0, 0.0, 0.0, -1.0, 0.0, 0.0, -1.0, 0.0, 0.0, -1.0, 0.0, 0.0, 1.0, 4.146e-08, 0.0, 1.0, 4.146e-08, 0.0, 1.0, 4.146e-08, 0.0, 1.0, 4.146e-08, 0.0, 1.0, 4.146e-08, 0.0, 1.0, 4.146e-08, 0.0, -7.069e-07, 0.9412, -0.3379, -2.959e-08, 0.9412, -0.3379, 0.0, 0.9412, -0.3379, -7.069e-07, 0.9412, -0.3379, -7.365e-07, 0.9412, -0.3379, -2.959e-08, 0.9412, -0.3379, 0.8898, -6.941e-10, -0.4563, 0.8898, -1.019e-08, -0.4563, 0.8898, -1.088e-08, -0.4563, 0.8898, -6.941e-10, -0.4563, 0.8898, 0.0, -0.4563, 0.8898, -1.019e-08, -0.4563, 0.0, -0.9412, 0.3379, 0.0, -0.9412, 0.3379, 0.0, -0.9412, 0.3379, 0.0, -0.9412, 0.3379, 0.0, -0.9412, 0.3379, 0.0, -0.9412, 0.3379, -0.8898, 0.0, 0.4563, -0.8898, 0.0, 0.4563, -0.8898, 0.0, 0.4563, -0.8898, -3.481e-07, 0.4563, -0.8898, -3.481e-07, 0.4563, -0.8898, -3.481e-07, 0.4563, 0.0, 0.0, -1.0, 0.0, 0.0, -1.0, 0.0, 0.0, -1.0, 0.0, 0.0, -1.0, 0.0, 0.0, -1.0, 0.0, 0.0, -1.0, 1.0, 0.0, 0.0, 1.0, 0.0, 0.0, 1.0, 0.0, 0.0, 1.0, 0.0, 0.0, 1.0, 0.0, 0.0, 1.0, 0.0, 0.0, -1.711e-07, -1.0, 3.783e-06, -1.59e-06, -1.0, -3.783e-06, -1.761e-06, -1.0, -4.695e-06, -1.711e-07, -1.0, 3.783e-06, 0.0, -1.0, 4.695e-06, -1.59e-06, -1.0, -3.783e-06, 1.0, 0.0, 0.0, 1.0, 0.0, 0.0, 1.0, 0.0, 0.0, 1.0, 0.0, 0.0, 1.0, 0.0, 0.0, 1.0, 0.0, 0.0, 0.0, 1.0, 0.0, 0.0, 1.0, 0.0, 0.0, 1.0, 0.0, 0.0, 1.0, 0.0, 0.0, 1.0, 0.0, 0.0, 1.0, 0.0, 0.0, 1.0, 0.0, 0.0, 1.0, 0.0, 0.0, 1.0, 0.0, 0.0, 1.0, 0.0, 0.0, 1.0, 0.0, 0.0, 1.0, 0.0, 0.0, -1.0, -1.239e-07, 0.0, -1.0, -1.23e-08, 0.0, -1.0, 0.0, 0.0, -1.0, -1.239e-07, 0.0, -1.0, -1.362e-07, 0.0, -1.0, -1.23e-08, 1.0, 3.127e-08, 0.0, 1.0, 4.434e-08, 0.0, 1.0, 4.47e-08, 0.0, 1.0, 3.127e-08, 0.0, 1.0, 3.091e-08, 0.0, 1.0, 4.434e-08, 0.0, 0.0, -4.222e-08, 1.0, 0.0, -4.222e-08, 1.0, 0.0, -4.222e-08, 1.0, 0.0, -4.222e-08, 1.0, 0.0, -4.222e-08, 1.0, 0.0, -4.222e-08, 1.0, 0.0, 4.167e-08, -1.0, 0.0, 4.167e-08, -1.0, 0.0, 4.167e-08, -1.0, 0.0, 4.167e-08, -1.0, 0.0, 4.167e-08, -1.0, 0.0, 4.167e-08, -1.0, 0.0, -1.0, 0.0, 0.0, -1.0, 0.0, 0.0, -1.0, 0.0, 0.0, -1.0, 0.0, 0.0, -1.0, 0.0, 0.0, -1.0, 0.0, 0.0, 7.947e-08, -1.0, 0.0, 7.947e-08, -1.0, 0.0, 7.947e-08, -1.0, 0.0, 7.947e-08, -1.0, 0.0, 7.947e-08, -1.0, 0.0, 7.947e-08, -1.0, 1.0, 3.974e-08, 1.516e-13, 1.0, 3.974e-08, 1.516e-13, 1.0, 3.974e-08, 1.516e-13, 1.0, 3.974e-08, 1.516e-13, 1.0, 3.974e-08, 1.516e-13, 1.0, 3.974e-08, 1.516e-13, -4.308e-08, -1.0, 3.664e-05, -1.718e-06, -1.0, 9.19e-07, -1.761e-06, -1.0, 0.0, -4.308e-08, -1.0, 3.664e-05, 0.0, -1.0, 3.756e-05, -1.718e-06, -1.0, 9.19e-07, 8.234e-09, -7.947e-08, 1.0, 4.067e-08, -7.947e-08, 1.0, 0.0, -7.947e-08, 1.0, 8.234e-09, -7.947e-08, 1.0, 4.891e-08, -7.947e-08, 1.0, 4.067e-08, -7.947e-08, 1.0, 0.0, 1.0, 0.0, 0.0, 1.0, 0.0, 0.0, 1.0, 0.0, 0.0, 1.0, 9.39e-06, 0.0, 1.0, 9.39e-06, 0.0, 1.0, 9.39e-06, 0.0, 0.0, -1.0, 0.0, 0.0, -1.0, 0.0, 0.0, -1.0, 0.0, 0.0, -1.0, 0.0, 0.0, -1.0, 0.0, 0.0, -1.0, 1.0, 0.0, 0.0, 1.0, 0.0, 0.0, 1.0, 0.0, 0.0, 1.0, 0.0, 0.0, 1.0, 0.0, 0.0, 1.0, 0.0, 0.0, -1.711e-07, -1.0, 3.783e-06, -1.59e-06, -1.0, -3.783e-06, -1.761e-06, -1.0, -4.695e-06, -1.711e-07, -1.0, 3.783e-06, 0.0, -1.0, 4.695e-06, -1.59e-06, -1.0, -3.783e-06, 0.0, 1.0, 1.239e-07, 0.0, 1.0, 1.23e-08, 0.0, 1.0, 0.0, 0.0, 1.0, 1.239e-07, 0.0, 1.0, 1.362e-07, 0.0, 1.0, 1.23e-08, 0.0, 1.0, 0.0, 0.0, 1.0, 0.0, 0.0, 1.0, 0.0, 0.0, 1.0, 0.0, 0.0, 1.0, 0.0, 0.0, 1.0, 0.0, 0.0, 8.293e-08, -1.0, 0.0, 8.293e-08, -1.0, 0.0, 8.293e-08, -1.0, 0.0, 8.293e-08, -1.0, 0.0, 8.293e-08, -1.0, 0.0, 8.293e-08, -1.0, -1.0, -4.146e-08, 0.0, -1.0, -4.146e-08, 0.0, -1.0, -4.146e-08, 0.0, -1.0, -4.146e-08, 0.0, -1.0, -4.146e-08, 0.0, -1.0, -4.146e-08, 0.0, 1.0, 2.77e-08, 5.406e-06, 1.0, -4.423e-07, -5.406e-06, 1.0, -4.561e-07, -5.722e-06, 1.0, 2.77e-08, 5.406e-06, 1.0, 4.146e-08, 5.722e-06, 1.0, -4.423e-07, -5.406e-06, 0.0, -1.139e-07, 1.0, 0.0, -1.139e-07, 1.0, 0.0, -1.139e-07, 1.0, 0.0, -1.139e-07, 1.0, 0.0, -1.139e-07, 1.0, 0.0, -1.139e-07, 1.0, 0.0, -1.0, 0.0, 0.0, -1.0, 0.0, 0.0, -1.0, 0.0, 0.0, -1.0, 0.0, 0.0, -1.0, 0.0, 0.0, -1.0, 0.0, 0.0, 0.0, 1.0, 0.0, 0.0, 1.0, 0.0, 0.0, 1.0, 0.0, 0.0, 1.0, 0.0, 0.0, 1.0, 0.0, 0.0, 1.0, 0.0, 1.0, 0.0, 0.0, 1.0, 0.0, 0.0, 1.0, 0.0, 0.0, 1.0, 0.0, 0.0, 1.0, 0.0, 0.0, 1.0, 0.0, 0.0, 0.0, -1.0, 0.0, 0.0, -1.0, 0.0, 0.0, -1.0, 0.0, 0.0, -1.0, 0.0, 0.0, -1.0, 0.0, 0.0, -1.0, 0.0, -1.0, 0.0, 0.0, -1.0, 0.0, 0.0, -1.0, 0.0, 0.0, -1.0, 0.0, 0.0, -1.0, 0.0, 0.0, -1.0, 0.0, 0.0, 1.139e-07, -1.0, 0.0, 1.139e-07, -1.0, 0.0, 1.139e-07, -1.0, 0.0, 1.139e-07, -1.0, 0.0, 1.139e-07, -1.0, 0.0, 1.139e-07, -1.0, 0.0, 1.0, 0.0, 0.0, 1.0, 0.0, 0.0, 1.0, 0.0, 0.0, 1.0, 0.0, 0.0, 1.0, 0.0, 0.0, 1.0, 0.0, 0.0, 0.0, -1.0, 0.0, 0.0, -1.0, 0.0, 0.0, -1.0, 0.0, 0.0, -1.0, 0.0, 0.0, -1.0, 0.0, 0.0, -1.0, 0.0, 0.0, 1.0, 0.0, 0.0, 1.0, 0.0, 0.0, 1.0, 0.0, 0.0, 1.0, 0.0, 0.0, 1.0, 0.0, 0.0, 1.0, 0.0, -1.0, 0.0, 0.0, -1.0, 0.0, 0.0, -1.0, 0.0, 0.0, -1.0, 0.0, 0.0, -1.0, 0.0, 0.0, -1.0, 0.0, 1.0, 1.643e-07, 0.0, 1.0, 6.482e-09, 0.0, 1.0, 0.0, 0.0, 1.0, 1.643e-07, 0.0, 1.0, 1.708e-07, 0.0, 1.0, 6.482e-09, 0.0, 0.0, 1.0, 0.0, 0.0, 1.0, 0.0, 0.0, 1.0, 0.0, 0.0, 1.0, 0.0, 0.0, 1.0, 0.0, 0.0, 1.0, 0.0, 0.0, 0.0, -1.0, 0.0, 0.0, -1.0, 0.0, 0.0, -1.0, 0.0, 0.0, -1.0, 0.0, 0.0, -1.0, 0.0, 0.0, -1.0, 0.0, 0.0, 1.0, 0.0, 0.0, 1.0, 0.0, 0.0, 1.0, 0.0, 0.0, 1.0, 0.0, 0.0, 1.0, 0.0, 0.0, 1.0, 0.0, 1.0, 0.0, 0.0, 1.0, 0.0, 0.0, 1.0, 0.0, 0.0, 1.0, 0.0, 0.0, 1.0, 0.0, 0.0, 1.0, 0.0, 1.0, 0.0, 0.0, 1.0, 0.0, 0.0, 1.0, 0.0, 0.0, 1.0, 0.0, 0.0, 1.0, 0.0, 0.0, 1.0, 0.0, 0.0, -1.0, 0.0, 0.0, -1.0, 0.0, 0.0, -1.0, 0.0, 0.0, -1.0, 0.0, 0.0, -1.0, 0.0, 0.0, -1.0, 0.0, 0.0, 0.0, -1.0, 0.0, 0.0, -1.0, 0.0, 0.0, -1.0, 0.0, 0.0, -1.0, 0.0, 0.0, -1.0, 0.0, 0.0, -1.0, 0.0, 0.0, -1.0, 0.0, 0.0, -1.0, 0.0, 0.0, -1.0, 0.0, 0.0, -1.0, 0.0, 0.0, -1.0, 0.0, 0.0, -1.0, 0.0, -1.0, 0.0, 0.0, -1.0, 0.0, 0.0, -1.0, 0.0, 0.0, -1.0, -1.139e-07, 0.0, -1.0, -1.139e-07, 0.0, -1.0, -1.139e-07, 0.0, 0.0, 1.0, 0.0, 0.0, 1.0, 0.0, 0.0, 1.0, 0.0, 0.0, 1.0, 0.0, 0.0, 1.0, 0.0, 0.0, 1.0, 0.0, 0.0, 0.0, -1.0, 0.0, 0.0, -1.0, 0.0, 0.0, -1.0, 0.0, 0.0, -1.0, 0.0, 0.0, -1.0, 0.0, 0.0, -1.0, 1.0, 0.0, 0.0, 1.0, 0.0, 0.0, 1.0, 0.0, 0.0, 1.0, 0.0, 0.0, 1.0, 0.0, 0.0, 1.0, 0.0, 0.0, 0.0, -1.0, 0.0, 0.0, -1.0, 0.0, 0.0, -1.0, 0.0, 0.0, -1.0, 0.0, 0.0, -1.0, 0.0, 0.0, -1.0, 0.0, 0.0, 1.0, 0.0, 0.0, 1.0, 0.0, 0.0, 1.0, 0.0, 0.0, 1.0, 0.0, 0.0, 1.0, 0.0, 0.0, 1.0, 0.0, -1.0, 0.0, 0.0, -1.0, 0.0, 0.0, -1.0, 0.0, 0.0, -1.0, 0.0, 0.0, -1.0, 0.0, 0.0, -1.0, 0.0, 0.0, 4.173e-08, -0.9412, -0.3379, 5.797e-07, -0.9412, -0.3379, 6.214e-07, -0.9412, -0.3379, 4.173e-08, -0.9412, -0.3379, 0.0, -0.9412, -0.3379, 5.797e-07, -0.9412, -0.3379, 0.8898, 0.0, -0.4563, 0.8898, 0.0, -0.4563, 0.8898, 0.0, -0.4563, 0.8898, 0.0, -0.4563, 0.8898, 0.0, -0.4563, 0.8898, 0.0, -0.4563, 0.0, 0.9412, 0.3379, 0.0, 0.9412, 0.3379, 0.0, 0.9412, 0.3379, 0.0, 0.9412, 0.3379, 0.0, 0.9412, 0.3379, 0.0, 0.9412, 0.3379, -0.8898, 0.0, 0.4563, -0.8898, 0.0, 0.4563, -0.8898, 0.0, 0.4563, -0.8898, 0.0, 0.4563, -0.8898, 0.0, 0.4563, -0.8898, 0.0, 0.4563, 4.173e-08, -0.9412, -0.3379, 5.797e-07, -0.9412, -0.3379, 6.214e-07, -0.9412, -0.3379, 4.173e-08, -0.9412, -0.3379, 0.0, -0.9412, -0.3379, 5.797e-07, -0.9412, -0.3379, 0.8898, 0.0, -0.4563, 0.8898, 0.0, -0.4563, 0.8898, 0.0, -0.4563, 0.8898, 0.0, -0.4563, 0.8898, 0.0, -0.4563, 0.8898, 0.0, -0.4563, -7.365e-07, 0.9412, 0.3379, -7.365e-07, 0.9412, 0.3379, -7.365e-07, 0.9412, 0.3379, 0.0, 0.9412, 0.3379, 0.0, 0.9412, 0.3379, 0.0, 0.9412, 0.3379, -0.8898, 0.0, 0.4563, -0.8898, 0.0, 0.4563, -0.8898, 0.0, 0.4563, -0.8898, 1.7e-15, 0.4563, -0.8898, 1.7e-15, 0.4563, -0.8898, 1.7e-15, 0.4563, -7.069e-07, 0.9412, -0.3379, -2.959e-08, 0.9412, -0.3379, 0.0, 0.9412, -0.3379, -7.069e-07, 0.9412, -0.3379, -7.365e-07, 0.9412, -0.3379, -2.959e-08, 0.9412, -0.3379, 0.8898, 0.0, -0.4563, 0.8898, 0.0, -0.4563, 0.8898, 0.0, -0.4563, 0.8898, 0.0, -0.4563, 0.8898, 0.0, -0.4563, 0.8898, 0.0, -0.4563, 7.365e-07, -0.9412, 0.3379, 7.365e-07, -0.9412, 0.3379, 7.365e-07, -0.9412, 0.3379, 0.0, -0.9412, 0.3379, 0.0, -0.9412, 0.3379, 0.0, -0.9412, 0.3379, -0.8898, 0.0, 0.4563, -0.8898, 0.0, 0.4563, -0.8898, 0.0, 0.4563, -0.8898, 0.0, 0.4563, -0.8898, 0.0, 0.4563, -0.8898, 0.0, 0.4563, 0.0, -1.0, -1.23e-08, 0.0, -1.0, -1.239e-07, 0.0, -1.0, -1.362e-07, 0.0, -1.0, -1.23e-08, 0.0, -1.0, 0.0, 0.0, -1.0, -1.239e-07, 1.0, 0.0, 0.0, 1.0, 0.0, 0.0, 1.0, 0.0, 0.0, 1.0, 0.0, 0.0, 1.0, 0.0, 0.0, 1.0, 0.0, 0.0, -1.0, 0.0, 0.0, -1.0, 0.0, 0.0, -1.0, 0.0, 0.0, -1.0, 0.0, 0.0, -1.0, 0.0, 0.0, -1.0, 0.0, 0.0, 0.0, 1.0, 1.23e-08, 0.0, 1.0, 1.239e-07, 0.0, 1.0, 1.362e-07, 0.0, 1.0, 1.23e-08, 0.0, 1.0, 0.0, 0.0, 1.0, 1.239e-07, -1.0, -8.19e-10, 0.0, -1.0, -9.826e-08, 0.0, -1.0, 0.0, 0.0, -1.0, -8.19e-10, 0.0, -1.0, -9.908e-08, 0.0, -1.0, -9.826e-08, 0.0, 0.0, 1.0, 0.0, 0.0, 1.0, 0.0, 0.0, 1.0, 0.0, 0.0, 1.0, 0.0, 0.0, 1.0, 0.0, 0.0, 1.0, 0.0, 1.0, 8.19e-10, 0.0, 1.0, 9.826e-08, 0.0, 1.0, 9.908e-08, 0.0, 1.0, 8.19e-10, 0.0, 1.0, 0.0, 0.0, 1.0, 9.826e-08, 0.0, 0.0, 9.908e-08, -1.0, 0.0, 9.908e-08, -1.0, 0.0, 9.908e-08, -1.0, 0.0, 9.908e-08, -1.0, 0.0, 9.908e-08, -1.0, 0.0, 9.908e-08, -1.0, 0.0, -1.0, 0.0, 0.0, -1.0, 0.0, 0.0, -1.0, 0.0, 0.0, -1.0, 0.0, 0.0, -1.0, 0.0, 0.0, -1.0, 0.0, 0.0, -9.908e-08, 1.0, 0.0, -9.908e-08, 1.0, 0.0, -9.908e-08, 1.0, 0.0, -9.908e-08, 1.0, 0.0, -9.908e-08, 1.0, 0.0, -9.908e-08, 1.0, -1.0, -2.163e-09, 0.0, -1.0, -1.117e-07, 0.0, -1.0, 0.0, 0.0, -1.0, -2.163e-09, 0.0, -1.0, -1.139e-07, 0.0, -1.0, -1.117e-07, 0.0, 0.0, -1.139e-07, 1.0, 0.0, -1.139e-07, 1.0, 0.0, -1.139e-07, 1.0, 0.0, -1.139e-07, 1.0, 0.0, -1.139e-07, 1.0, 0.0, -1.139e-07, 1.0, 1.0, 2.163e-09, 0.0, 1.0, 1.117e-07, 0.0, 1.0, 1.139e-07, 0.0, 1.0, 2.163e-09, 0.0, 1.0, 0.0, 0.0, 1.0, 1.117e-07, 0.0, 0.0, 1.139e-07, -1.0, 0.0, 1.139e-07, -1.0, 0.0, 1.139e-07, -1.0, 0.0, 1.139e-07, -1.0, 0.0, 1.139e-07, -1.0, 0.0, 1.139e-07, -1.0, -1.0, 0.0, 0.0, -1.0, 0.0, 0.0, -1.0, 0.0, 0.0, -1.0, -9.11e-08, 0.0, -1.0, -9.11e-08, 0.0, -1.0, -9.11e-08, 0.0, 0.0, 1.139e-07, -1.0, 0.0, 1.139e-07, -1.0, 0.0, 1.139e-07, -1.0, 0.0, 1.139e-07, -1.0, 0.0, 1.139e-07, -1.0, 0.0, 1.139e-07, -1.0, 1.0, 4.771e-08, 0.0, 1.0, 8.894e-08, 0.0, 1.0, 9.11e-08, 0.0, 1.0, 4.771e-08, 0.0, 1.0, 4.555e-08, 0.0, 1.0, 8.894e-08, 0.0, 0.0, 1.139e-07, -1.0, 0.0, 1.139e-07, -1.0, 0.0, 1.139e-07, -1.0, 0.0, 1.139e-07, -1.0, 0.0, 1.139e-07, -1.0, 0.0, 1.139e-07, -1.0, 0.0, -1.139e-07, 1.0, 0.0, -1.139e-07, 1.0, 0.0, -1.139e-07, 1.0, 0.0, -1.139e-07, 1.0, 0.0, -1.139e-07, 1.0, 0.0, -1.139e-07, 1.0, -1.0, 0.0, 0.0, -1.0, 0.0, 0.0, -1.0, 0.0, 0.0, -1.0, -1.139e-07, 0.0, -1.0, -1.139e-07, 0.0, -1.0, -1.139e-07, 0.0, 1.0, 1.302e-07, 0.0, 1.0, 6.478e-09, 0.0, 1.0, 0.0, 0.0, 1.0, 1.302e-07, 0.0, 1.0, 1.366e-07, 0.0, 1.0, 6.478e-09, 0.0, 1.0, 5.91e-08, 0.0, 1.0, 1.117e-07, 0.0, 1.0, 1.139e-07, 0.0, 1.0, 5.91e-08, 0.0, 1.0, 5.694e-08, 0.0, 1.0, 1.117e-07, 0.0, 0.0, 1.139e-07, -1.0, 0.0, 1.139e-07, -1.0, 0.0, 1.139e-07, -1.0, 0.0, 1.139e-07, -1.0, 0.0, 1.139e-07, -1.0, 0.0, 1.139e-07, -1.0, 0.0, -1.139e-07, 1.0, 0.0, -1.139e-07, 1.0, 0.0, -1.139e-07, 1.0, 0.0, -1.139e-07, 1.0, 0.0, -1.139e-07, 1.0, 0.0, -1.139e-07, 1.0, 0.0, 1.0, 0.0, 0.0, 1.0, 0.0, 0.0, 1.0, 0.0, 0.0, 1.0, 0.0, 0.0, 1.0, 0.0, 0.0, 1.0, 0.0, -1.0, 0.0, 0.0, -1.0, 0.0, 0.0, -1.0, 0.0, 0.0, -1.0, 0.0, 0.0, -1.0, 0.0, 0.0, -1.0, 0.0, 0.0, 1.0, 0.0, 0.0, 1.0, 0.0, 0.0, 1.0, 0.0, 0.0, 1.0, 0.0, 0.0, 1.0, 0.0, 0.0, 1.0, 0.0, 0.0, 0.0, -1.0, 0.0, 0.0, -1.0, 0.0, 0.0, -1.0, 0.0, 0.0, -1.0, 0.0, 0.0, -1.0, 0.0, 0.0, -1.0, 0.0, -1.0, -8.19e-10, 0.0, -1.0, -9.826e-08, 0.0, -1.0, 0.0, 0.0, -1.0, -8.19e-10, 0.0, -1.0, -9.908e-08, 0.0, -1.0, -9.826e-08, 0.0, 0.0, -1.0, 0.0, 0.0, -1.0, 0.0, 0.0, -1.0, 0.0, 0.0, -1.0, 0.0, 0.0, -1.0, 0.0, 0.0, -1.0, 0.0, 1.0, 9.826e-08, 0.0, 1.0, 8.19e-10, 0.0, 1.0, 0.0, 0.0, 1.0, 9.826e-08, 0.0, 1.0, 9.908e-08, 0.0, 1.0, 8.19e-10, 0.0, 0.0, 9.908e-08, -1.0, 0.0, 9.908e-08, -1.0, 0.0, 9.908e-08, -1.0, 0.0, 9.908e-08, -1.0, 0.0, 9.908e-08, -1.0, 0.0, 9.908e-08, -1.0, 0.0, 1.0, 0.0, 0.0, 1.0, 0.0, 0.0, 1.0, 0.0, 0.0, 1.0, 0.0, 0.0, 1.0, 0.0, 0.0, 1.0, 0.0, 0.0, -9.908e-08, 1.0, 0.0, -9.908e-08, 1.0, 0.0, -9.908e-08, 1.0, 0.0, -9.908e-08, 1.0, 0.0, -9.908e-08, 1.0, 0.0, -9.908e-08, 1.0, -1.0, 0.0, 0.0, -1.0, 0.0, 0.0, -1.0, 0.0, 0.0, -1.0, -1.139e-07, 0.0, -1.0, -1.139e-07, 0.0, -1.0, -1.139e-07, 0.0, -1.0, 0.0, 0.0, -1.0, 0.0, 0.0, -1.0, 0.0, 0.0, -1.0, -9.11e-08, 0.0, -1.0, -9.11e-08, 0.0, -1.0, -9.11e-08, 0.0, 1.0, 1.117e-07, 0.0, 1.0, 2.163e-09, 0.0, 1.0, 0.0, 0.0, 1.0, 1.117e-07, 0.0, 1.0, 1.139e-07, 0.0, 1.0, 2.163e-09, 0.0, 0.0, 1.139e-07, -1.0, 0.0, 1.139e-07, -1.0, 0.0, 1.139e-07, -1.0, 0.0, 1.139e-07, -1.0, 0.0, 1.139e-07, -1.0, 0.0, 1.139e-07, -1.0, 0.0, -1.0, 0.0, 0.0, -1.0, 0.0, 0.0, -1.0, 0.0, 0.0, -1.0, 0.0, 0.0, -1.0, 0.0, 0.0, -1.0, 0.0, 1.0, 0.0, 0.0, 1.0, 0.0, 0.0, 1.0, 0.0, 0.0, 1.0, 0.0, 0.0, 1.0, 0.0, 0.0, 1.0, 0.0, 0.0, -1.0, 0.0, 0.0, -1.0, 0.0, 0.0, -1.0, 0.0, 0.0, -1.0, 0.0, 0.0, -1.0, 0.0, 0.0, -1.0, 0.0, 0.0, 0.0, 1.0, 0.0, 0.0, 1.0, 0.0, 0.0, 1.0, 0.0, 0.0, 1.0, 0.0, 0.0, 1.0, 0.0, 0.0, 1.0, 0.0, 0.0, 1.0, 0.0, 0.0, 1.0, 0.0, 0.0, 1.0, 0.0, 0.0, 1.0, 0.0, 0.0, 1.0, 0.0, 0.0, 1.0, 0.0, 0.0, 1.0, 0.0, 0.0, 1.0, 0.0, 0.0, 1.0, 0.0, 0.0, 1.0, 0.0, 0.0, 1.0, 0.0, 0.0, 1.0, 0.0])] * 3)])
arm_truss004_qc_skeleton = bpy.data.armatures.new('truss004.qc_skeleton')  # bones are not reproduced

# ---- objects
ob_truss004_qc_skeleton = bpy.data.objects.new('truss004.qc_skeleton', arm_truss004_qc_skeleton)
ob_truss004_reference = bpy.data.objects.new('truss004_reference', me_truss004_reference)

# ---- transforms, parenting, visibility, modifiers, constraints
ob_truss004_qc_skeleton.location = (0.0, 0.0, 0.0)
ob_truss004_qc_skeleton.show_in_front = True
ob_truss004_qc_skeleton.lineart.crease_threshold = 0.0
ob_truss004_reference.parent = ob_truss004_qc_skeleton
ob_truss004_reference.location = (0.0, 0.0, 0.0)
ob_truss004_reference.lineart.crease_threshold = 0.0
_vg = ob_truss004_reference.vertex_groups.new(name='static_prop')
_vg.add([0, 1, 2, 3, 4, 5, 6, 7, 8, 9, 10, 11, 12, 13, 14, 15, 16, 17, 18, 19, 20, 21, 22, 23, 24, 25, 26, 27, 28, 29, 30, 31, 32, 33, 34, 35, 36, 37, 38, 39, 40, 41, 42, 43, 44, 45, 46, 47, 48, 49, 50, 51, 52, 53, 54, 55, 56, 57, 58, 59, 60, 61, 62, 63, 64, 65, 66, 67, 68, 69, 70, 71, 72, 73, 74, 75, 76, 77, 78, 79, 80, 81, 82, 83, 84, 85, 86, 87, 88, 89, 90, 91, 92, 93, 94, 95, 96, 97, 98, 99, 100, 101, 102, 103, 104, 105, 106, 107, 108, 109, 110, 111, 112, 113, 114, 115, 116, 117, 118, 119, 120, 121, 122, 123, 124, 125, 126, 127, 128, 129, 130, 131, 132, 133, 134, 135, 136, 137, 138, 139, 140, 141, 142, 143, 144, 145, 146, 147, 148, 149, 150, 151, 152, 153, 154, 155, 156, 157, 158, 159, 160, 161, 162, 163, 164, 165, 166, 167, 168, 169, 170, 171, 172, 173, 174, 175, 176, 177, 178, 179, 180, 181, 182, 183, 184, 185, 186, 187, 188, 189, 190, 191, 192, 193, 194, 195, 196, 197, 198, 199, 200, 201, 202, 203, 204, 205, 206, 207, 208, 209, 210, 211, 212, 213, 214, 215, 216, 217, 218, 219, 220, 221, 222, 223, 224, 225, 226, 227, 228, 229, 230, 231, 232, 233, 234, 235], 1.0, 'REPLACE')
_m = ob_truss004_reference.modifiers.new('Armature', 'ARMATURE')
_m.object = ob_truss004_qc_skeleton

# ---- collection membership
scene.collection.objects.link(ob_truss004_qc_skeleton)
scene.collection.objects.link(ob_truss004_reference)
col_truss004.objects.link(ob_truss004_qc_skeleton)
col_truss004.objects.link(ob_truss004_reference)

# ---- scene / render settings (as saved in the file)
scene.frame_start = 1; scene.frame_end = 250; scene.frame_set(0)
scene.render.engine = 'BLENDER_EEVEE_NEXT'
scene.cycles.use_denoising = False
scene.cycles.samples = 128
scene.cycles.sampling_pattern = 'TABULATED_SOBOL'
scene.cycles.use_adaptive_sampling = False
scene.cycles.use_light_tree = False
scene.view_settings.view_transform = 'Filmic'
bpy.context.view_layer.update()

# ---- added for rendering (the .blend has no active camera and no usable light): camera, sun + grey world if the file has none
cam_auto = bpy.data.cameras.new('AutoCamera')
cam_auto.lens = 50.0
cam_auto.sensor_width = 36.0
cam_auto.clip_end = 7494.47
ob_auto_camera = bpy.data.objects.new('AutoCamera', cam_auto)
scene.collection.objects.link(ob_auto_camera)
ob_auto_camera.location = (479.037, -512.445, 458.63)
ob_auto_camera.rotation_euler = (1.09748, -7.21219e-08, 0.694738)
scene.camera = ob_auto_camera
light_auto_sun = bpy.data.lights.new('AutoSun', 'SUN')
light_auto_sun.energy = 3.0
light_auto_sun.angle = 0.0523599
ob_auto_sun = bpy.data.objects.new('AutoSun', light_auto_sun)
scene.collection.objects.link(ob_auto_sun)
ob_auto_sun.rotation_euler = (0.872665, 0.174533, 0.523599)
if scene.world is None:
    world_auto = bpy.data.worlds.new('AutoWorld')
    world_auto.color = (0.3, 0.3, 0.3)
    scene.world = world_auto
bpy.context.view_layer.update()
